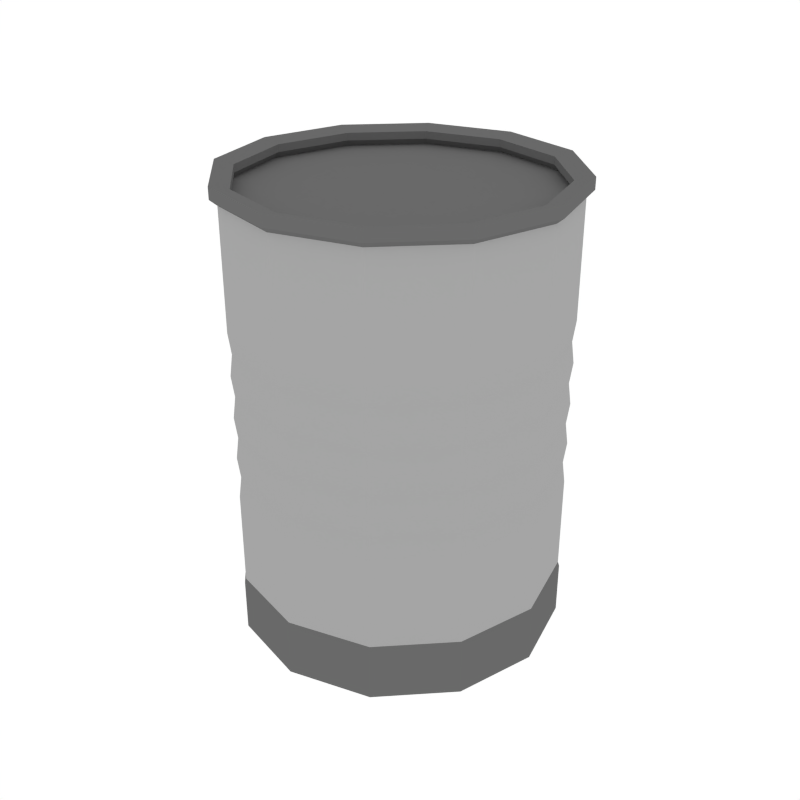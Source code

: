 # Source: Can_Closed.blend  (saved by Blender 2.79.0; exported with 4.5.12 LTS)
import bpy
from mathutils import Matrix  # noqa: F401  (used for matrix-valued properties, if any)

bpy.ops.wm.read_factory_settings(use_empty=True)
scene = bpy.context.scene
scene.name = 'Scene'

# ---- collections
col_collection_1 = bpy.data.collections.new('Collection 1'); scene.collection.children.link(col_collection_1)

# ---- materials (node trees are filled in below, after node groups)
mat_lightgrey = bpy.data.materials.new('LightGrey')
mat_lightgrey.alpha_threshold = 0.0
mat_lightgrey.diffuse_color = (0.3757, 0.3757, 0.3757, 1.0)
mat_lightgrey.roughness = 0.5
mat_grey = bpy.data.materials.new('Grey')
mat_grey.alpha_threshold = 0.0
mat_grey.diffuse_color = (0.1424, 0.1424, 0.1424, 1.0)
mat_grey.roughness = 0.5

# ---- material node trees

# ---- world
world_world = bpy.data.worlds.new('World'); scene.world = world_world
world_world.color = (1.0, 1.0, 1.0)
world_world.use_sun_shadow = False
world_world.sun_shadow_jitter_overblur = 0.0
world_world.cycles.sampling_method = 'NONE'
world_world.cycles.sample_map_resolution = 256

# ---- meshes
me_cylinder_015 = bpy.data.meshes.new('Cylinder.015')
me_cylinder_015.from_pydata([(9.842e-12, 0.2292, 0.0), (0.0, 0.2272, 0.6136), (0.1146, 0.1985, 0.0), (0.1136, 0.1967, 0.6136), (0.1985, 0.1146, 0.0), (0.1967, 0.1136, 0.6136), (0.2292, -1.181e-07, 0.0), (0.2272, -1.183e-07, 0.6136), (0.1985, -0.1146, 0.0), (0.1967, -0.1136, 0.6136), (0.1146, -0.1985, 0.0), (0.1136, -0.1967, 0.6136), (3.461e-08, -0.2292, 0.0), (3.43e-08, -0.2272, 0.6136), (-0.1146, -0.1985, 0.0), (-0.1136, -0.1967, 0.6136), (-0.1985, -0.1146, 0.0), (-0.1967, -0.1136, 0.6136), (-0.2292, -2.146e-07, 0.0), (-0.2272, -2.139e-07, 0.6136), (-0.1985, 0.1146, 0.0), (-0.1967, 0.1136, 0.6136), (-0.1146, 0.1985, 0.0), (-0.1136, 0.1967, 0.6136), (0.1183, 0.205, 0.6215), (9.434e-11, 0.2367, 0.6215), (0.205, 0.1183, 0.6215), (0.2367, -1.174e-07, 0.6215), (0.205, -0.1183, 0.6215), (0.1183, -0.205, 0.6215), (3.583e-08, -0.2367, 0.6215), (-0.1183, -0.205, 0.6215), (-0.205, -0.1183, 0.6215), (-0.2367, -2.17e-07, 0.6215), (-0.205, 0.1183, 0.6215), (-0.1183, 0.205, 0.6215), (0.1183, 0.205, 0.6375), (9.434e-11, 0.2367, 0.6375), (0.205, 0.1183, 0.6375), (0.2367, -1.174e-07, 0.6375), (0.205, -0.1183, 0.6375), (0.1183, -0.205, 0.6375), (3.583e-08, -0.2367, 0.6375), (-0.1183, -0.205, 0.6375), (-0.205, -0.1183, 0.6375), (-0.2367, -2.17e-07, 0.6375), (-0.205, 0.1183, 0.6375), (-0.1183, 0.205, 0.6375), (0.1056, 0.183, 0.6318), (-7.636e-10, 0.2113, 0.6318), (0.183, 0.1056, 0.6318), (0.2113, -1.199e-07, 0.6318), (0.183, -0.1056, 0.6318), (0.1056, -0.183, 0.6318), (3.114e-08, -0.2113, 0.6318), (-0.1056, -0.183, 0.6318), (-0.183, -0.1056, 0.6318), (-0.2113, -2.089e-07, 0.6318), (-0.183, 0.1056, 0.6318), (-0.1056, 0.183, 0.6318), (0.1056, 0.183, 0.6213), (-7.636e-10, 0.2113, 0.6213), (0.183, 0.1056, 0.6213), (0.2113, -1.199e-07, 0.6213), (0.183, -0.1056, 0.6213), (0.1056, -0.183, 0.6213), (3.114e-08, -0.2113, 0.6213), (-0.1056, -0.183, 0.6213), (-0.183, -0.1056, 0.6213), (-0.2113, -2.089e-07, 0.6213), (-0.183, 0.1056, 0.6213), (-0.1056, 0.183, 0.6213), (0.1094, 0.1894, 0.6125), (-8.402e-10, 0.2187, 0.6125), (0.1894, 0.1094, 0.6125), (0.2187, -1.191e-07, 0.6125), (0.1894, -0.1094, 0.6125), (0.1094, -0.1894, 0.6125), (3.219e-08, -0.2187, 0.6125), (-0.1094, -0.1894, 0.6125), (-0.1894, -0.1094, 0.6125), (-0.2187, -2.112e-07, 0.6125), (-0.1894, 0.1094, 0.6125), (-0.1094, 0.1894, 0.6125), (0.0, 0.2272, 0.08094), (0.1136, 0.1967, 0.08094), (0.1967, 0.1136, 0.08094), (0.2272, -1.183e-07, 0.08094), (0.1967, -0.1136, 0.08094), (0.1136, -0.1967, 0.08094), (3.43e-08, -0.2272, 0.08094), (-0.1136, -0.1967, 0.08094), (-0.1967, -0.1136, 0.08094), (-0.2272, -2.139e-07, 0.08094), (-0.1967, 0.1136, 0.08094), (-0.1136, 0.1967, 0.08094), (0.1146, 0.1985, 0.07462), (0.1985, 0.1146, 0.07462), (0.2292, -1.181e-07, 0.07462), (0.1985, -0.1146, 0.07462), (0.1146, -0.1985, 0.07462), (3.461e-08, -0.2292, 0.07462), (-0.1146, -0.1985, 0.07462), (-0.1985, -0.1146, 0.07462), (-0.2292, -2.146e-07, 0.07462), (-0.1985, 0.1146, 0.07462), (-0.1146, 0.1985, 0.07462), (9.842e-12, 0.2292, 0.07462), (0.0, 0.2272, 0.4516), (0.1136, 0.1967, 0.4516), (0.1967, 0.1136, 0.4516), (0.2272, -1.183e-07, 0.4516), (0.1967, -0.1136, 0.4516), (0.1136, -0.1967, 0.4516), (3.43e-08, -0.2272, 0.4516), (-0.1136, -0.1967, 0.4516), (-0.1967, -0.1136, 0.4516), (-0.2272, -2.139e-07, 0.4516), (-0.1967, 0.1136, 0.4516), (-0.1136, 0.1967, 0.4516), (0.1136, 0.1967, 0.2141), (0.1967, 0.1136, 0.2141), (0.2272, -1.183e-07, 0.2141), (0.1967, -0.1136, 0.2141), (0.1136, -0.1967, 0.2141), (3.43e-08, -0.2272, 0.2141), (-0.1136, -0.1967, 0.2141), (-0.1967, -0.1136, 0.2141), (-0.2272, -2.139e-07, 0.2141), (-0.1967, 0.1136, 0.2141), (-0.1136, 0.1967, 0.2141), (0.0, 0.2272, 0.2141), (-7.579e-11, 0.2234, 0.2438), (0.0, 0.2272, 0.2735), (-7.579e-11, 0.2234, 0.3031), (0.0, 0.2272, 0.3328), (-7.579e-11, 0.2234, 0.3625), (0.0, 0.2272, 0.3922), (-7.579e-11, 0.2234, 0.4219), (0.1117, 0.1934, 0.4219), (0.1136, 0.1967, 0.3922), (0.1117, 0.1934, 0.3625), (0.1136, 0.1967, 0.3328), (0.1117, 0.1934, 0.3031), (0.1136, 0.1967, 0.2735), (0.1117, 0.1934, 0.2438), (0.1934, 0.1117, 0.4219), (0.1967, 0.1136, 0.3922), (0.1934, 0.1117, 0.3625), (0.1967, 0.1136, 0.3328), (0.1934, 0.1117, 0.3031), (0.1967, 0.1136, 0.2735), (0.1934, 0.1117, 0.2438), (0.2234, -1.186e-07, 0.4219), (0.2272, -1.183e-07, 0.3922), (0.2234, -1.186e-07, 0.3625), (0.2272, -1.183e-07, 0.3328), (0.2234, -1.186e-07, 0.3031), (0.2272, -1.183e-07, 0.2735), (0.2234, -1.186e-07, 0.2438), (0.1934, -0.1117, 0.4219), (0.1967, -0.1136, 0.3922), (0.1934, -0.1117, 0.3625), (0.1967, -0.1136, 0.3328), (0.1934, -0.1117, 0.3031), (0.1967, -0.1136, 0.2735), (0.1934, -0.1117, 0.2438), (0.1117, -0.1934, 0.4219), (0.1136, -0.1967, 0.3922), (0.1117, -0.1934, 0.3625), (0.1136, -0.1967, 0.3328), (0.1117, -0.1934, 0.3031), (0.1136, -0.1967, 0.2735), (0.1117, -0.1934, 0.2438), (3.365e-08, -0.2234, 0.4219), (3.43e-08, -0.2272, 0.3922), (3.365e-08, -0.2234, 0.3625), (3.43e-08, -0.2272, 0.3328), (3.365e-08, -0.2234, 0.3031), (3.43e-08, -0.2272, 0.2735), (3.365e-08, -0.2234, 0.2438), (-0.1117, -0.1934, 0.4219), (-0.1136, -0.1967, 0.3922), (-0.1117, -0.1934, 0.3625), (-0.1136, -0.1967, 0.3328), (-0.1117, -0.1934, 0.3031), (-0.1136, -0.1967, 0.2735), (-0.1117, -0.1934, 0.2438), (-0.1934, -0.1117, 0.4219), (-0.1967, -0.1136, 0.3922), (-0.1934, -0.1117, 0.3625), (-0.1967, -0.1136, 0.3328), (-0.1934, -0.1117, 0.3031), (-0.1967, -0.1136, 0.2735), (-0.1934, -0.1117, 0.2438), (-0.2234, -2.127e-07, 0.4219), (-0.2272, -2.139e-07, 0.3922), (-0.2234, -2.127e-07, 0.3625), (-0.2272, -2.139e-07, 0.3328), (-0.2234, -2.127e-07, 0.3031), (-0.2272, -2.139e-07, 0.2735), (-0.2234, -2.127e-07, 0.2438), (-0.1934, 0.1117, 0.4219), (-0.1967, 0.1136, 0.3922), (-0.1934, 0.1117, 0.3625), (-0.1967, 0.1136, 0.3328), (-0.1934, 0.1117, 0.3031), (-0.1967, 0.1136, 0.2735), (-0.1934, 0.1117, 0.2438), (-0.1117, 0.1934, 0.4219), (-0.1136, 0.1967, 0.3922), (-0.1117, 0.1934, 0.3625), (-0.1136, 0.1967, 0.3328), (-0.1117, 0.1934, 0.3031), (-0.1136, 0.1967, 0.2735), (-0.1117, 0.1934, 0.2438)], [], [(108, 1, 3, 109), (109, 3, 5, 110), (110, 5, 7, 111), (111, 7, 9, 112), (112, 9, 11, 113), (113, 11, 13, 114), (114, 13, 15, 115), (115, 15, 17, 116), (116, 17, 19, 117), (117, 19, 21, 118), (11, 9, 28, 29), (118, 21, 23, 119), (119, 23, 1, 108), (0, 2, 4, 6, 8, 10, 12, 14, 16, 18, 20, 22), (30, 29, 41, 42), (9, 7, 27, 28), (1, 23, 35, 25), (3, 1, 25, 24), (7, 5, 26, 27), (23, 21, 34, 35), (5, 3, 24, 26), (21, 19, 33, 34), (19, 17, 32, 33), (17, 15, 31, 32), (15, 13, 30, 31), (13, 11, 29, 30), (42, 41, 53, 54), (27, 26, 38, 39), (34, 33, 45, 46), (31, 30, 42, 43), (28, 27, 39, 40), (35, 34, 46, 47), (24, 25, 37, 36), (32, 31, 43, 44), (29, 28, 40, 41), (25, 35, 47, 37), (26, 24, 36, 38), (33, 32, 44, 45), (57, 56, 68, 69), (39, 38, 50, 51), (46, 45, 57, 58), (43, 42, 54, 55), (40, 39, 51, 52), (47, 46, 58, 59), (36, 37, 49, 48), (44, 43, 55, 56), (41, 40, 52, 53), (37, 47, 59, 49), (38, 36, 48, 50), (45, 44, 56, 57), (62, 60, 72, 74), (54, 53, 65, 66), (51, 50, 62, 63), (58, 57, 69, 70), (55, 54, 66, 67), (52, 51, 63, 64), (59, 58, 70, 71), (48, 49, 61, 60), (56, 55, 67, 68), (53, 52, 64, 65), (49, 59, 71, 61), (50, 48, 60, 62), (69, 68, 80, 81), (66, 65, 77, 78), (63, 62, 74, 75), (70, 69, 81, 82), (67, 66, 78, 79), (64, 63, 75, 76), (71, 70, 82, 83), (60, 61, 73, 72), (68, 67, 79, 80), (65, 64, 76, 77), (61, 71, 83, 73), (72, 73, 83, 82, 81, 80, 79, 78, 77, 76, 75, 74), (106, 95, 84, 107), (105, 94, 95, 106), (104, 93, 94, 105), (103, 92, 93, 104), (102, 91, 92, 103), (101, 90, 91, 102), (100, 89, 90, 101), (99, 88, 89, 100), (98, 87, 88, 99), (97, 86, 87, 98), (96, 85, 86, 97), (107, 84, 85, 96), (0, 107, 96, 2), (2, 96, 97, 4), (4, 97, 98, 6), (6, 98, 99, 8), (8, 99, 100, 10), (10, 100, 101, 12), (12, 101, 102, 14), (14, 102, 103, 16), (16, 103, 104, 18), (18, 104, 105, 20), (20, 105, 106, 22), (22, 106, 107, 0), (209, 119, 108, 138), (202, 118, 119, 209), (195, 117, 118, 202), (188, 116, 117, 195), (181, 115, 116, 188), (174, 114, 115, 181), (167, 113, 114, 174), (160, 112, 113, 167), (153, 111, 112, 160), (146, 110, 111, 153), (139, 109, 110, 146), (138, 108, 109, 139), (84, 131, 120, 85), (85, 120, 121, 86), (86, 121, 122, 87), (87, 122, 123, 88), (88, 123, 124, 89), (89, 124, 125, 90), (90, 125, 126, 91), (91, 126, 127, 92), (92, 127, 128, 93), (93, 128, 129, 94), (94, 129, 130, 95), (95, 130, 131, 84), (131, 132, 145, 120), (132, 133, 144, 145), (133, 134, 143, 144), (134, 135, 142, 143), (135, 136, 141, 142), (136, 137, 140, 141), (137, 138, 139, 140), (120, 145, 152, 121), (145, 144, 151, 152), (144, 143, 150, 151), (143, 142, 149, 150), (142, 141, 148, 149), (141, 140, 147, 148), (140, 139, 146, 147), (121, 152, 159, 122), (152, 151, 158, 159), (151, 150, 157, 158), (150, 149, 156, 157), (149, 148, 155, 156), (148, 147, 154, 155), (147, 146, 153, 154), (122, 159, 166, 123), (159, 158, 165, 166), (158, 157, 164, 165), (157, 156, 163, 164), (156, 155, 162, 163), (155, 154, 161, 162), (154, 153, 160, 161), (123, 166, 173, 124), (166, 165, 172, 173), (165, 164, 171, 172), (164, 163, 170, 171), (163, 162, 169, 170), (162, 161, 168, 169), (161, 160, 167, 168), (124, 173, 180, 125), (173, 172, 179, 180), (172, 171, 178, 179), (171, 170, 177, 178), (170, 169, 176, 177), (169, 168, 175, 176), (168, 167, 174, 175), (125, 180, 187, 126), (180, 179, 186, 187), (179, 178, 185, 186), (178, 177, 184, 185), (177, 176, 183, 184), (176, 175, 182, 183), (175, 174, 181, 182), (126, 187, 194, 127), (187, 186, 193, 194), (186, 185, 192, 193), (185, 184, 191, 192), (184, 183, 190, 191), (183, 182, 189, 190), (182, 181, 188, 189), (127, 194, 201, 128), (194, 193, 200, 201), (193, 192, 199, 200), (192, 191, 198, 199), (191, 190, 197, 198), (190, 189, 196, 197), (189, 188, 195, 196), (128, 201, 208, 129), (201, 200, 207, 208), (200, 199, 206, 207), (199, 198, 205, 206), (198, 197, 204, 205), (197, 196, 203, 204), (196, 195, 202, 203), (129, 208, 215, 130), (208, 207, 214, 215), (207, 206, 213, 214), (206, 205, 212, 213), (205, 204, 211, 212), (204, 203, 210, 211), (203, 202, 209, 210), (130, 215, 132, 131), (215, 214, 133, 132), (214, 213, 134, 133), (213, 212, 135, 134), (212, 211, 136, 135), (211, 210, 137, 136), (210, 209, 138, 137)])
me_cylinder_015.polygons.foreach_set('material_index', [0, 0, 0, 0, 0, 0, 0, 0, 0, 0, 1, 0, 0, 1, 1, 1, 1, 1, 1, 1, 1, 1, 1, 1, 1, 1, 1, 1, 1, 1, 1, 1, 1, 1, 1, 1, 1, 1, 1, 1, 1, 1, 1, 1, 1, 1, 1, 1, 1, 1, 1, 1, 1, 1, 1, 1, 1, 1, 1, 1, 1, 1, 1, 1, 1, 1, 1, 1, 1, 1, 1, 1, 1, 1, 1, 1, 1, 1, 1, 1, 1, 1, 1, 1, 1, 1, 1, 1, 1, 1, 1, 1, 1, 1, 1, 1, 1, 1, 0, 0, 0, 0, 0, 0, 0, 0, 0, 0, 0, 0, 0, 0, 0, 0, 0, 0, 0, 0, 0, 0, 0, 0, 0, 0, 0, 0, 0, 0, 0, 0, 0, 0, 0, 0, 0, 0, 0, 0, 0, 0, 0, 0, 0, 0, 0, 0, 0, 0, 0, 0, 0, 0, 0, 0, 0, 0, 0, 0, 0, 0, 0, 0, 0, 0, 0, 0, 0, 0, 0, 0, 0, 0, 0, 0, 0, 0, 0, 0, 0, 0, 0, 0, 0, 0, 0, 0, 0, 0, 0, 0, 0, 0, 0, 0, 0, 0, 0, 0, 0, 0, 0, 0, 0, 0, 0, 0])
me_cylinder_015.materials.append(mat_lightgrey)
me_cylinder_015.materials.append(mat_grey)
me_cylinder_015.use_remesh_preserve_volume = False
me_cylinder_015.use_remesh_preserve_attributes = False
me_cylinder_015.use_mirror_vertex_groups = False
me_cylinder_015.update()

# ---- objects
ob_can_closed = bpy.data.objects.new('Can_Closed', me_cylinder_015)

# ---- transforms, parenting, visibility, modifiers, constraints
ob_can_closed.location = (0.0, 0.0, 0.0)
ob_can_closed.lineart.crease_threshold = 0.0

# ---- collection membership
col_collection_1.objects.link(ob_can_closed)

# ---- scene / render settings (as saved in the file)
scene.frame_start = 1; scene.frame_end = 250; scene.frame_set(0)
scene.render.engine = 'CYCLES'
scene.render.resolution_x = 1000
scene.render.resolution_y = 1000
scene.render.dither_intensity = 0.0
scene.cycles.samples = 200
scene.cycles.sampling_pattern = 'TABULATED_SOBOL'
scene.cycles.light_sampling_threshold = 0.0
scene.cycles.use_adaptive_sampling = False
scene.cycles.use_light_tree = False
scene.cycles.caustics_reflective = False
scene.cycles.caustics_refractive = False
scene.cycles.blur_glossy = 0.0
scene.cycles.max_bounces = 2
scene.cycles.pixel_filter_type = 'GAUSSIAN'
scene.cycles.sample_clamp_indirect = 0.0
scene.view_settings.view_transform = 'Standard'
bpy.context.view_layer.update()

# ---- added for rendering (the .blend has no active camera): camera
cam_auto = bpy.data.cameras.new('AutoCamera')
cam_auto.lens = 50.0
cam_auto.sensor_width = 36.0
cam_auto.clip_end = 1000.0
ob_auto_camera = bpy.data.objects.new('AutoCamera', cam_auto)
scene.collection.objects.link(ob_auto_camera)
ob_auto_camera.location = (0.855277, -1.02633, 1.00297)
ob_auto_camera.rotation_euler = (1.09748, -7.21219e-08, 0.694738)
scene.camera = ob_auto_camera
bpy.context.view_layer.update()
